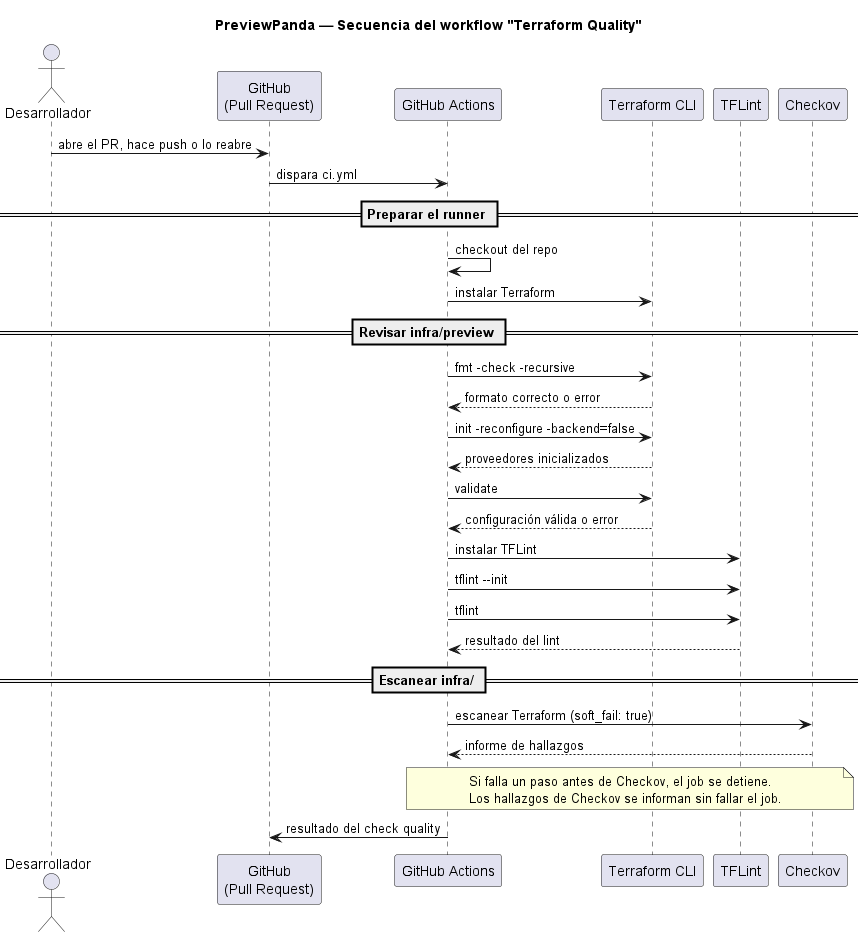

The diagram above was rendered by PlantUML. Its source (embedded in the PNG):
@startuml diagrama4

title PreviewPanda — Secuencia del workflow "Terraform Quality"

actor Desarrollador as Dev
participant "GitHub\n(Pull Request)" as PR
participant "GitHub Actions" as GA
participant "Terraform CLI" as TF
participant "TFLint" as Lint
participant "Checkov" as Checkov

Dev -> PR : abre el PR, hace push o lo reabre
PR -> GA : dispara ci.yml

== Preparar el runner ==

GA -> GA : checkout del repo
GA -> TF : instalar Terraform

== Revisar infra/preview ==

GA -> TF : fmt -check -recursive
TF --> GA : formato correcto o error

GA -> TF : init -reconfigure -backend=false
TF --> GA : proveedores inicializados

GA -> TF : validate
TF --> GA : configuración válida o error

GA -> Lint : instalar TFLint
GA -> Lint : tflint --init
GA -> Lint : tflint
Lint --> GA : resultado del lint

== Escanear infra/ ==

GA -> Checkov : escanear Terraform (soft_fail: true)
Checkov --> GA : informe de hallazgos

note over GA, Checkov
  Si falla un paso antes de Checkov, el job se detiene.
  Los hallazgos de Checkov se informan sin fallar el job.
end note

GA -> PR : resultado del check quality

@enduml